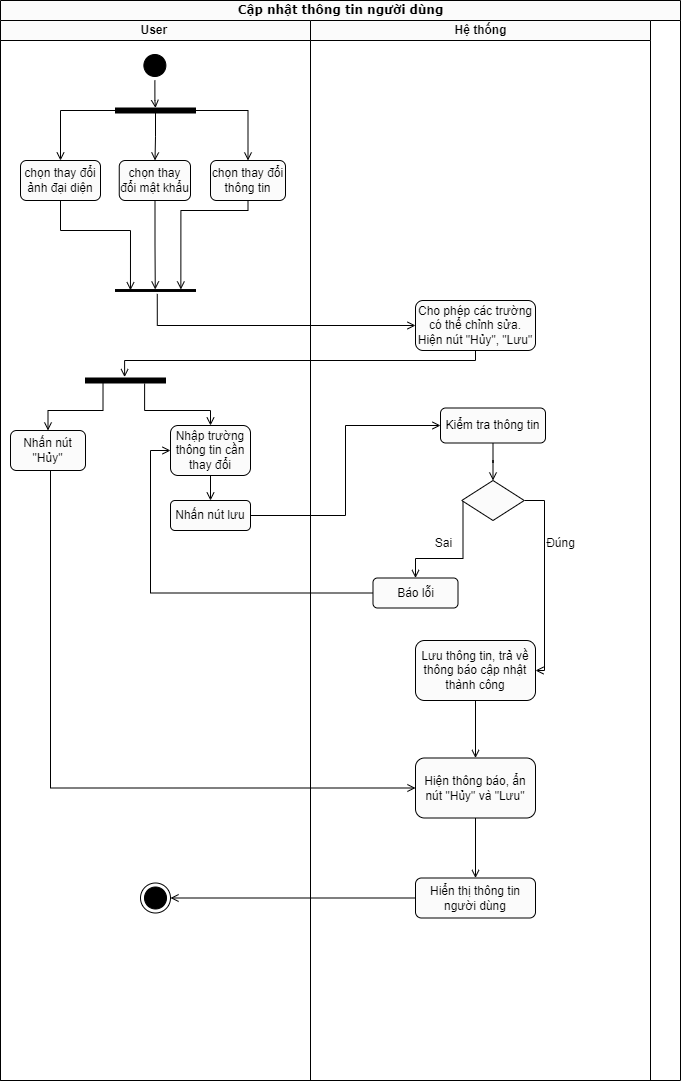

The diagram above was exported from draw.io. Its source (the exported page's mxGraphModel, read from the mxfile embedded in the PNG):
<mxGraphModel dx="1900" dy="581" grid="1" gridSize="10" guides="1" tooltips="1" connect="1" arrows="1" fold="1" page="1" pageScale="1" pageWidth="850" pageHeight="1100" background="none" math="0" shadow="0">
  <root>
    <mxCell id="0" />
    <mxCell id="1" parent="0" />
    <mxCell id="1c1d494c118603dd-1" value="Cập nhật thông tin người dùng" style="swimlane;html=1;childLayout=stackLayout;startSize=20;rounded=0;shadow=0;comic=0;labelBackgroundColor=none;strokeWidth=1;fontFamily=Verdana;fontSize=12;align=center;" parent="1" vertex="1">
      <mxGeometry x="-40" y="70" width="680" height="1080" as="geometry" />
    </mxCell>
    <mxCell id="1c1d494c118603dd-2" value="User&amp;nbsp;" style="swimlane;html=1;startSize=20;" parent="1c1d494c118603dd-1" vertex="1">
      <mxGeometry y="20" width="310" height="1060" as="geometry" />
    </mxCell>
    <mxCell id="S993IayqEUNij42405tz-62" style="edgeStyle=orthogonalEdgeStyle;rounded=0;orthogonalLoop=1;jettySize=auto;html=1;strokeColor=#000000;strokeWidth=1;endArrow=open;endFill=0;" parent="1c1d494c118603dd-2" source="S993IayqEUNij42405tz-1" target="S993IayqEUNij42405tz-50" edge="1">
      <mxGeometry relative="1" as="geometry" />
    </mxCell>
    <mxCell id="S993IayqEUNij42405tz-1" value="" style="ellipse;html=1;shape=startState;fillColor=#000000;strokeColor=#000000;" parent="1c1d494c118603dd-2" vertex="1">
      <mxGeometry x="139.38" y="30" width="30" height="30" as="geometry" />
    </mxCell>
    <mxCell id="S993IayqEUNij42405tz-59" style="edgeStyle=orthogonalEdgeStyle;rounded=0;orthogonalLoop=1;jettySize=auto;html=1;entryX=-0.032;entryY=0.183;entryDx=0;entryDy=0;entryPerimeter=0;strokeColor=#000000;strokeWidth=1;endArrow=open;endFill=0;" parent="1c1d494c118603dd-2" source="S993IayqEUNij42405tz-3" target="S993IayqEUNij42405tz-56" edge="1">
      <mxGeometry relative="1" as="geometry">
        <Array as="points">
          <mxPoint x="248" y="190" />
          <mxPoint x="180" y="190" />
        </Array>
      </mxGeometry>
    </mxCell>
    <mxCell id="S993IayqEUNij42405tz-3" value="chọn thay đổi thông tin" style="rounded=1;whiteSpace=wrap;html=1;strokeColor=#000000;" parent="1c1d494c118603dd-2" vertex="1">
      <mxGeometry x="210" y="140" width="75" height="40" as="geometry" />
    </mxCell>
    <mxCell id="S993IayqEUNij42405tz-14" style="edgeStyle=orthogonalEdgeStyle;rounded=0;orthogonalLoop=1;jettySize=auto;html=1;entryX=0.5;entryY=0;entryDx=0;entryDy=0;strokeColor=#000000;strokeWidth=1;endArrow=open;endFill=0;exitX=0.94;exitY=0.781;exitDx=0;exitDy=0;exitPerimeter=0;" parent="1c1d494c118603dd-2" source="S993IayqEUNij42405tz-9" target="S993IayqEUNij42405tz-10" edge="1">
      <mxGeometry relative="1" as="geometry">
        <Array as="points">
          <mxPoint x="103" y="390" />
          <mxPoint x="48" y="390" />
        </Array>
      </mxGeometry>
    </mxCell>
    <mxCell id="S993IayqEUNij42405tz-15" style="edgeStyle=orthogonalEdgeStyle;rounded=0;orthogonalLoop=1;jettySize=auto;html=1;entryX=0.5;entryY=0;entryDx=0;entryDy=0;strokeColor=#000000;strokeWidth=1;endArrow=open;endFill=0;exitX=1.1;exitY=0.261;exitDx=0;exitDy=0;exitPerimeter=0;" parent="1c1d494c118603dd-2" source="S993IayqEUNij42405tz-9" target="S993IayqEUNij42405tz-12" edge="1">
      <mxGeometry relative="1" as="geometry">
        <Array as="points">
          <mxPoint x="144" y="390" />
          <mxPoint x="210" y="390" />
        </Array>
      </mxGeometry>
    </mxCell>
    <mxCell id="S993IayqEUNij42405tz-9" value="" style="html=1;points=[];perimeter=orthogonalPerimeter;fillColor=strokeColor;strokeColor=#000000;rotation=90;" parent="1c1d494c118603dd-2" vertex="1">
      <mxGeometry x="122.5" y="320" width="5" height="80" as="geometry" />
    </mxCell>
    <mxCell id="S993IayqEUNij42405tz-10" value="Nhấn nút &quot;Hủy&quot;" style="rounded=1;whiteSpace=wrap;html=1;strokeColor=#000000;" parent="1c1d494c118603dd-2" vertex="1">
      <mxGeometry x="10" y="410" width="75" height="40" as="geometry" />
    </mxCell>
    <mxCell id="S993IayqEUNij42405tz-12" value="Nhập trường thông tin cần thay đổi" style="rounded=1;whiteSpace=wrap;html=1;strokeColor=#000000;" parent="1c1d494c118603dd-2" vertex="1">
      <mxGeometry x="170" y="405" width="80" height="50" as="geometry" />
    </mxCell>
    <mxCell id="S993IayqEUNij42405tz-18" value="Nhấn nút lưu" style="rounded=1;whiteSpace=wrap;html=1;strokeColor=#000000;" parent="1c1d494c118603dd-2" vertex="1">
      <mxGeometry x="170" y="480" width="80" height="30" as="geometry" />
    </mxCell>
    <mxCell id="S993IayqEUNij42405tz-17" style="edgeStyle=orthogonalEdgeStyle;rounded=0;orthogonalLoop=1;jettySize=auto;html=1;strokeColor=#000000;strokeWidth=1;endArrow=open;endFill=0;" parent="1c1d494c118603dd-2" source="S993IayqEUNij42405tz-12" target="S993IayqEUNij42405tz-18" edge="1">
      <mxGeometry relative="1" as="geometry">
        <mxPoint x="180" y="540" as="targetPoint" />
      </mxGeometry>
    </mxCell>
    <mxCell id="S993IayqEUNij42405tz-53" style="edgeStyle=orthogonalEdgeStyle;rounded=0;orthogonalLoop=1;jettySize=auto;html=1;entryX=0.5;entryY=0;entryDx=0;entryDy=0;strokeColor=#000000;strokeWidth=1;endArrow=open;endFill=0;" parent="1c1d494c118603dd-2" source="S993IayqEUNij42405tz-50" target="S993IayqEUNij42405tz-51" edge="1">
      <mxGeometry relative="1" as="geometry" />
    </mxCell>
    <mxCell id="S993IayqEUNij42405tz-54" style="edgeStyle=orthogonalEdgeStyle;rounded=0;orthogonalLoop=1;jettySize=auto;html=1;strokeColor=#000000;strokeWidth=1;endArrow=open;endFill=0;" parent="1c1d494c118603dd-2" source="S993IayqEUNij42405tz-50" target="S993IayqEUNij42405tz-52" edge="1">
      <mxGeometry relative="1" as="geometry" />
    </mxCell>
    <mxCell id="S993IayqEUNij42405tz-55" style="edgeStyle=orthogonalEdgeStyle;rounded=0;orthogonalLoop=1;jettySize=auto;html=1;entryX=0.5;entryY=0;entryDx=0;entryDy=0;strokeColor=#000000;strokeWidth=1;endArrow=open;endFill=0;" parent="1c1d494c118603dd-2" source="S993IayqEUNij42405tz-50" target="S993IayqEUNij42405tz-3" edge="1">
      <mxGeometry relative="1" as="geometry" />
    </mxCell>
    <mxCell id="S993IayqEUNij42405tz-50" value="" style="html=1;points=[];perimeter=orthogonalPerimeter;fillColor=strokeColor;strokeColor=default;rotation=90;" parent="1c1d494c118603dd-2" vertex="1">
      <mxGeometry x="152.5" y="50" width="5" height="80" as="geometry" />
    </mxCell>
    <mxCell id="S993IayqEUNij42405tz-60" style="edgeStyle=orthogonalEdgeStyle;rounded=0;orthogonalLoop=1;jettySize=auto;html=1;entryX=0.394;entryY=0.813;entryDx=0;entryDy=0;entryPerimeter=0;strokeColor=#000000;strokeWidth=1;endArrow=open;endFill=0;" parent="1c1d494c118603dd-2" source="S993IayqEUNij42405tz-51" target="S993IayqEUNij42405tz-56" edge="1">
      <mxGeometry relative="1" as="geometry">
        <Array as="points">
          <mxPoint x="60" y="210" />
          <mxPoint x="130" y="210" />
        </Array>
      </mxGeometry>
    </mxCell>
    <mxCell id="S993IayqEUNij42405tz-51" value="chọn thay đổi ảnh đại diện" style="rounded=1;whiteSpace=wrap;html=1;strokeColor=default;" parent="1c1d494c118603dd-2" vertex="1">
      <mxGeometry x="20" y="140" width="80" height="40" as="geometry" />
    </mxCell>
    <mxCell id="S993IayqEUNij42405tz-58" style="edgeStyle=orthogonalEdgeStyle;rounded=0;orthogonalLoop=1;jettySize=auto;html=1;entryX=-0.032;entryY=0.503;entryDx=0;entryDy=0;entryPerimeter=0;strokeColor=#000000;strokeWidth=1;endArrow=open;endFill=0;" parent="1c1d494c118603dd-2" source="S993IayqEUNij42405tz-52" target="S993IayqEUNij42405tz-56" edge="1">
      <mxGeometry relative="1" as="geometry" />
    </mxCell>
    <mxCell id="S993IayqEUNij42405tz-52" value="chọn thay đổi mật khẩu" style="rounded=1;whiteSpace=wrap;html=1;strokeColor=default;" parent="1c1d494c118603dd-2" vertex="1">
      <mxGeometry x="118.75" y="140" width="71.25" height="40" as="geometry" />
    </mxCell>
    <mxCell id="S993IayqEUNij42405tz-56" value="" style="html=1;points=[];perimeter=orthogonalPerimeter;fillColor=strokeColor;strokeColor=default;rotation=90;" parent="1c1d494c118603dd-2" vertex="1">
      <mxGeometry x="154.06" y="230" width="1.88" height="80" as="geometry" />
    </mxCell>
    <mxCell id="S993IayqEUNij42405tz-37" value="" style="ellipse;html=1;shape=endState;fillColor=#000000;strokeColor=default;" parent="1c1d494c118603dd-2" vertex="1">
      <mxGeometry x="140" y="862.5" width="30" height="30" as="geometry" />
    </mxCell>
    <mxCell id="1c1d494c118603dd-3" value="Hệ thống" style="swimlane;html=1;startSize=20;" parent="1c1d494c118603dd-1" vertex="1">
      <mxGeometry x="310" y="20" width="340" height="1060" as="geometry" />
    </mxCell>
    <mxCell id="S993IayqEUNij42405tz-5" value="Cho phép các trường có thể chỉnh sửa. Hiện nút &quot;Hủy&quot;, &quot;Lưu&quot;" style="rounded=1;whiteSpace=wrap;html=1;strokeColor=#000000;" parent="1c1d494c118603dd-3" vertex="1">
      <mxGeometry x="105" y="280" width="120" height="50" as="geometry" />
    </mxCell>
    <mxCell id="S993IayqEUNij42405tz-21" style="edgeStyle=orthogonalEdgeStyle;rounded=0;orthogonalLoop=1;jettySize=auto;html=1;entryX=0.5;entryY=0;entryDx=0;entryDy=0;strokeColor=#000000;strokeWidth=1;endArrow=open;endFill=0;exitX=0.02;exitY=0.5;exitDx=0;exitDy=0;exitPerimeter=0;" parent="1c1d494c118603dd-3" source="S993IayqEUNij42405tz-28" target="S993IayqEUNij42405tz-20" edge="1">
      <mxGeometry relative="1" as="geometry">
        <mxPoint x="172.5" y="520" as="sourcePoint" />
        <Array as="points">
          <mxPoint x="153" y="538" />
          <mxPoint x="105" y="538" />
        </Array>
      </mxGeometry>
    </mxCell>
    <mxCell id="S993IayqEUNij42405tz-20" value="Báo lỗi" style="rounded=1;whiteSpace=wrap;html=1;strokeColor=#000000;" parent="1c1d494c118603dd-3" vertex="1">
      <mxGeometry x="62.5" y="557.5" width="85" height="30" as="geometry" />
    </mxCell>
    <mxCell id="S993IayqEUNij42405tz-48" style="edgeStyle=orthogonalEdgeStyle;rounded=0;orthogonalLoop=1;jettySize=auto;html=1;strokeColor=#000000;strokeWidth=1;endArrow=open;endFill=0;exitX=1;exitY=0.5;exitDx=0;exitDy=0;" parent="1c1d494c118603dd-3" source="S993IayqEUNij42405tz-28" target="S993IayqEUNij42405tz-30" edge="1">
      <mxGeometry relative="1" as="geometry">
        <Array as="points">
          <mxPoint x="234" y="480" />
          <mxPoint x="234" y="650" />
        </Array>
      </mxGeometry>
    </mxCell>
    <mxCell id="S993IayqEUNij42405tz-28" value="" style="rhombus;whiteSpace=wrap;html=1;strokeColor=#000000;" parent="1c1d494c118603dd-3" vertex="1">
      <mxGeometry x="151.25" y="460" width="62.5" height="40" as="geometry" />
    </mxCell>
    <mxCell id="S993IayqEUNij42405tz-33" value="Hiện thông báo, ẩn nút &quot;Hủy&quot; và &quot;Lưu&quot;" style="rounded=1;whiteSpace=wrap;html=1;strokeColor=#000000;" parent="1c1d494c118603dd-3" vertex="1">
      <mxGeometry x="105" y="737.5" width="120" height="60" as="geometry" />
    </mxCell>
    <mxCell id="S993IayqEUNij42405tz-35" value="Hiển thị thông tin người dùng" style="rounded=1;whiteSpace=wrap;html=1;strokeColor=#000000;" parent="1c1d494c118603dd-3" vertex="1">
      <mxGeometry x="105" y="857.5" width="120" height="40" as="geometry" />
    </mxCell>
    <mxCell id="S993IayqEUNij42405tz-34" style="edgeStyle=orthogonalEdgeStyle;rounded=0;orthogonalLoop=1;jettySize=auto;html=1;strokeColor=#000000;strokeWidth=1;endArrow=open;endFill=0;" parent="1c1d494c118603dd-3" source="S993IayqEUNij42405tz-33" target="S993IayqEUNij42405tz-35" edge="1">
      <mxGeometry relative="1" as="geometry">
        <mxPoint x="165" y="857.5" as="targetPoint" />
      </mxGeometry>
    </mxCell>
    <mxCell id="S993IayqEUNij42405tz-40" value="Đúng" style="text;html=1;align=center;verticalAlign=middle;resizable=0;points=[];autosize=1;strokeColor=none;fillColor=none;" parent="1c1d494c118603dd-3" vertex="1">
      <mxGeometry x="225" y="507.5" width="50" height="30" as="geometry" />
    </mxCell>
    <mxCell id="S993IayqEUNij42405tz-41" value="Sai" style="text;html=1;align=center;verticalAlign=middle;resizable=0;points=[];autosize=1;strokeColor=none;fillColor=none;" parent="1c1d494c118603dd-3" vertex="1">
      <mxGeometry x="112.5" y="507.5" width="40" height="30" as="geometry" />
    </mxCell>
    <mxCell id="S993IayqEUNij42405tz-30" value="Lưu thông tin, trả về thông báo cập nhật thành công" style="rounded=1;whiteSpace=wrap;html=1;strokeColor=#000000;" parent="1c1d494c118603dd-3" vertex="1">
      <mxGeometry x="105" y="620" width="120" height="60" as="geometry" />
    </mxCell>
    <mxCell id="S993IayqEUNij42405tz-32" style="edgeStyle=orthogonalEdgeStyle;rounded=0;orthogonalLoop=1;jettySize=auto;html=1;strokeColor=#000000;strokeWidth=1;endArrow=open;endFill=0;entryX=0.5;entryY=0;entryDx=0;entryDy=0;" parent="1c1d494c118603dd-3" source="S993IayqEUNij42405tz-30" target="S993IayqEUNij42405tz-33" edge="1">
      <mxGeometry relative="1" as="geometry">
        <mxPoint x="205" y="547.5" as="targetPoint" />
      </mxGeometry>
    </mxCell>
    <mxCell id="S993IayqEUNij42405tz-46" style="edgeStyle=orthogonalEdgeStyle;rounded=0;orthogonalLoop=1;jettySize=auto;html=1;entryX=0.5;entryY=0;entryDx=0;entryDy=0;strokeColor=#000000;strokeWidth=1;endArrow=open;endFill=0;" parent="1c1d494c118603dd-3" source="S993IayqEUNij42405tz-44" target="S993IayqEUNij42405tz-28" edge="1">
      <mxGeometry relative="1" as="geometry" />
    </mxCell>
    <mxCell id="S993IayqEUNij42405tz-44" value="Kiểm tra thông tin" style="rounded=1;whiteSpace=wrap;html=1;strokeColor=default;" parent="1c1d494c118603dd-3" vertex="1">
      <mxGeometry x="130" y="387.5" width="105" height="35" as="geometry" />
    </mxCell>
    <mxCell id="S993IayqEUNij42405tz-7" style="edgeStyle=orthogonalEdgeStyle;rounded=0;orthogonalLoop=1;jettySize=auto;html=1;strokeColor=#000000;endArrow=open;endFill=0;entryX=-0.18;entryY=0.511;entryDx=0;entryDy=0;entryPerimeter=0;exitX=0.5;exitY=1;exitDx=0;exitDy=0;" parent="1c1d494c118603dd-1" source="S993IayqEUNij42405tz-5" target="S993IayqEUNij42405tz-9" edge="1">
      <mxGeometry relative="1" as="geometry">
        <mxPoint x="90" y="250" as="targetPoint" />
        <Array as="points">
          <mxPoint x="475" y="360" />
          <mxPoint x="124" y="360" />
        </Array>
      </mxGeometry>
    </mxCell>
    <mxCell id="S993IayqEUNij42405tz-22" style="edgeStyle=orthogonalEdgeStyle;rounded=0;orthogonalLoop=1;jettySize=auto;html=1;entryX=0;entryY=0.5;entryDx=0;entryDy=0;strokeColor=#000000;strokeWidth=1;endArrow=open;endFill=0;" parent="1c1d494c118603dd-1" source="S993IayqEUNij42405tz-20" target="S993IayqEUNij42405tz-12" edge="1">
      <mxGeometry relative="1" as="geometry" />
    </mxCell>
    <mxCell id="S993IayqEUNij42405tz-45" style="edgeStyle=orthogonalEdgeStyle;rounded=0;orthogonalLoop=1;jettySize=auto;html=1;strokeColor=#000000;strokeWidth=1;endArrow=open;endFill=0;entryX=0;entryY=0.5;entryDx=0;entryDy=0;" parent="1c1d494c118603dd-1" source="S993IayqEUNij42405tz-18" target="S993IayqEUNij42405tz-44" edge="1">
      <mxGeometry relative="1" as="geometry">
        <mxPoint x="400" y="425" as="targetPoint" />
      </mxGeometry>
    </mxCell>
    <mxCell id="S993IayqEUNij42405tz-47" style="edgeStyle=orthogonalEdgeStyle;rounded=0;orthogonalLoop=1;jettySize=auto;html=1;entryX=0;entryY=0.5;entryDx=0;entryDy=0;strokeColor=#000000;strokeWidth=1;endArrow=open;endFill=0;" parent="1c1d494c118603dd-1" source="S993IayqEUNij42405tz-10" target="S993IayqEUNij42405tz-33" edge="1">
      <mxGeometry relative="1" as="geometry">
        <Array as="points">
          <mxPoint x="50" y="788" />
        </Array>
      </mxGeometry>
    </mxCell>
    <mxCell id="S993IayqEUNij42405tz-61" style="edgeStyle=orthogonalEdgeStyle;rounded=0;orthogonalLoop=1;jettySize=auto;html=1;entryX=0;entryY=0.5;entryDx=0;entryDy=0;strokeColor=#000000;strokeWidth=1;endArrow=open;endFill=0;exitX=2.309;exitY=0.478;exitDx=0;exitDy=0;exitPerimeter=0;" parent="1c1d494c118603dd-1" source="S993IayqEUNij42405tz-56" target="S993IayqEUNij42405tz-5" edge="1">
      <mxGeometry relative="1" as="geometry">
        <Array as="points">
          <mxPoint x="157" y="325" />
        </Array>
      </mxGeometry>
    </mxCell>
    <mxCell id="S993IayqEUNij42405tz-36" style="edgeStyle=orthogonalEdgeStyle;rounded=0;orthogonalLoop=1;jettySize=auto;html=1;strokeColor=#000000;strokeWidth=1;endArrow=open;endFill=0;entryX=1;entryY=0.5;entryDx=0;entryDy=0;" parent="1c1d494c118603dd-1" source="S993IayqEUNij42405tz-35" target="S993IayqEUNij42405tz-37" edge="1">
      <mxGeometry relative="1" as="geometry">
        <mxPoint x="475" y="1007.5" as="targetPoint" />
      </mxGeometry>
    </mxCell>
  </root>
</mxGraphModel>